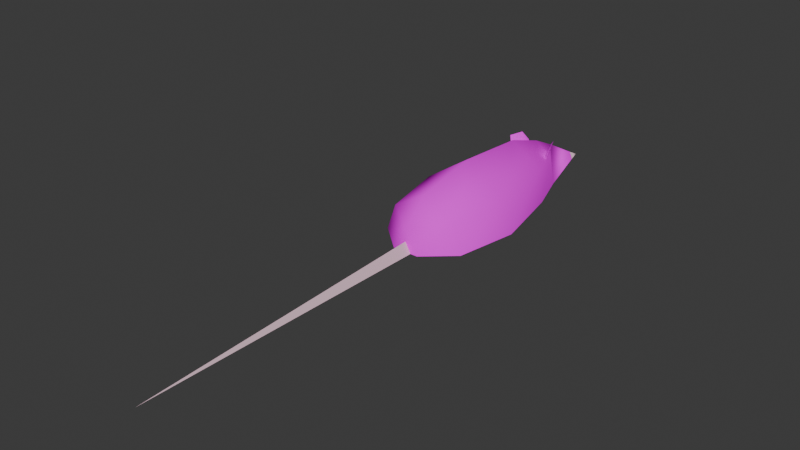 # Source: rat.blend  (saved by Blender 4.2.66; exported with 4.5.12 LTS)
import bpy
from mathutils import Matrix  # noqa: F401  (used for matrix-valued properties, if any)

bpy.ops.wm.read_factory_settings(use_empty=True)
scene = bpy.context.scene
scene.name = 'Scene'

# ---- collections
col_collection = bpy.data.collections.new('Collection'); scene.collection.children.link(col_collection)

# ---- images (referenced by path relative to the original .blend; pixels are not part of the script)
import os
ASSET_DIR = os.environ.get("B2B_ASSET_DIR", "")  # directory of the original .blend (textures are referenced by path, not embedded)
HERE = os.path.dirname(os.path.abspath(__file__))  # packed textures are extracted next to this script under _unpacked/

def load_image(name, relpath, width, height, colorspace="sRGB"):
    """Load a texture the original file referenced (path relative to the .blend, or extracted next to this script)."""
    p = next((c for c in (os.path.join(HERE, relpath), os.path.join(ASSET_DIR, relpath)) if relpath and os.path.exists(c)), "")
    if p:
        img = bpy.data.images.load(p, check_existing=True)
        img.name = name
    else:  # same state as the original file: an image datablock whose file is absent (Cycles renders it pink)
        img = bpy.data.images.new(name, width, height)
        img.source = "FILE"
        img.filepath = "//" + (relpath or name)
    img.colorspace_settings.name = colorspace
    return img
img_fuz_jpg = load_image('fuz.jpg', 'ratfuz.jpg', 1024, 1024, 'sRGB')

# ---- materials (node trees are filled in below, after node groups)
mat_fur = bpy.data.materials.new('Fur')
mat_fleshy_bits = bpy.data.materials.new('fleshy bits')

# ---- node groups
ng_smooth_by_angle = bpy.data.node_groups.new('Smooth by Angle', 'GeometryNodeTree')
_s = ng_smooth_by_angle.interface.new_socket(name='Mesh', in_out='OUTPUT', socket_type='NodeSocketGeometry')
_s = ng_smooth_by_angle.interface.new_socket(name='Mesh', in_out='INPUT', socket_type='NodeSocketGeometry')
_s = ng_smooth_by_angle.interface.new_socket(name='Angle', in_out='INPUT', socket_type='NodeSocketFloat')
_s.subtype = 'ANGLE'
_s.default_value = 0.5236
_s.min_value = 0.0
_s.max_value = 3.142
_s.description = 'Maximum face angle for smooth edges'
_s = ng_smooth_by_angle.interface.new_socket(name='Ignore Sharpness', in_out='INPUT', socket_type='NodeSocketBool')
_s.force_non_field = True
ng_smooth_by_angle.description = 'Set the sharpness of mesh edges based on the angle between the neighboring faces'
ng_smooth_by_angle.is_modifier = True
_N = ng_smooth_by_angle.nodes; _L = ng_smooth_by_angle.links
n0 = _N.new('GeometryNodeSetShadeSmooth'); n0.name = 'Set Shade Smooth'; n0.location = (120, -80)
n0.domain = 'EDGE'
n1 = _N.new('GeometryNodeSetShadeSmooth'); n1.name = 'Set Shade Smooth.001'; n1.location = (300, -80)
n2 = _N.new('NodeGroupOutput'); n2.name = 'Group Output'; n2.location = (480, -80)
n3 = _N.new('GeometryNodeInputMeshEdgeAngle'); n3.name = 'Edge Angle'; n3.location = (-440, -240)
n4 = _N.new('NodeGroupInput'); n4.name = 'Group Input'; n4.location = (-80, -80)
n5 = _N.new('GeometryNodeInputEdgeSmooth'); n5.name = 'Is Edge Smooth'; n5.location = (-260, -120)
n6 = _N.new('GeometryNodeInputShadeSmooth'); n6.name = 'Is Shade Smooth'; n6.location = (-440, -397)
n7 = _N.new('FunctionNodeCompare'); n7.name = 'Compare'; n7.location = (-260, -260)
n7.operation = 'LESS_EQUAL'
n7.inputs[6].default_value = (0.0, 0.0, 0.0, 0.0)
n7.inputs[7].default_value = (0.0, 0.0, 0.0, 0.0)
n8 = _N.new('FunctionNodeBooleanMath'); n8.name = 'Boolean Math.001'; n8.location = (-80, -260)
n9 = _N.new('NodeGroupInput'); n9.name = 'Group Input.001'; n9.location = (-440, -329)
n10 = _N.new('NodeGroupInput'); n10.name = 'Group Input.002'; n10.location = (-259, -189)
n11 = _N.new('FunctionNodeBooleanMath'); n11.name = 'Boolean Math'; n11.location = (-80, -149)
n11.operation = 'OR'
n12 = _N.new('FunctionNodeBooleanMath'); n12.name = 'Boolean Math.002'; n12.location = (-260, -380)
n12.operation = 'OR'
n13 = _N.new('NodeGroupInput'); n13.name = 'Group Input.003'; n13.location = (-440, -460)
_L.new(n3.outputs[0], n7.inputs[0])
_L.new(n1.outputs[0], n2.inputs[0])
_L.new(n9.outputs[1], n7.inputs[1])
_L.new(n7.outputs[0], n8.inputs[0])
_L.new(n4.outputs[0], n0.inputs[0])
_L.new(n0.outputs[0], n1.inputs[0])
_L.new(n8.outputs[0], n0.inputs[2])
_L.new(n10.outputs[2], n11.inputs[1])
_L.new(n5.outputs[0], n11.inputs[0])
_L.new(n11.outputs[0], n0.inputs[1])
_L.new(n13.outputs[2], n12.inputs[1])
_L.new(n6.outputs[0], n12.inputs[0])
_L.new(n12.outputs[0], n8.inputs[1])
n2.is_active_output = True

# ---- material node trees
mat_fur.use_nodes = True; mat_fur.node_tree.nodes.clear()
_N = mat_fur.node_tree.nodes; _L = mat_fur.node_tree.links
n0 = _N.new('ShaderNodeBsdfPrincipled'); n0.name = 'Principled BSDF'; n0.location = (10, 300)
n0.inputs[2].default_value = 1.0
n0.inputs[3].default_value = 1.0
n1 = _N.new('ShaderNodeOutputMaterial'); n1.name = 'Material Output'; n1.location = (300, 300)
n2 = _N.new('ShaderNodeTexImage'); n2.name = 'Image Texture'; n2.location = (-395, 233)
n2.image = img_fuz_jpg
_L.new(n0.outputs[0], n1.inputs[0])
_L.new(n2.outputs[0], n0.inputs[0])
n1.is_active_output = True
mat_fleshy_bits.use_nodes = True; mat_fleshy_bits.node_tree.nodes.clear()
_N = mat_fleshy_bits.node_tree.nodes; _L = mat_fleshy_bits.node_tree.links
n0 = _N.new('ShaderNodeBsdfPrincipled'); n0.name = 'Principled BSDF'; n0.location = (10, 300)
n0.inputs[0].default_value = (0.8003, 0.548, 0.6397, 1.0)
n0.inputs[2].default_value = 1.0
n0.inputs[3].default_value = 1.0
n1 = _N.new('ShaderNodeOutputMaterial'); n1.name = 'Material Output'; n1.location = (300, 300)
_L.new(n0.outputs[0], n1.inputs[0])
n1.is_active_output = True

# ---- world
world_world = bpy.data.worlds.new('World'); scene.world = world_world
world_world.use_nodes = True; world_world.node_tree.nodes.clear()
_N = world_world.node_tree.nodes; _L = world_world.node_tree.links
n0 = _N.new('ShaderNodeOutputWorld'); n0.name = 'World Output'; n0.location = (300, 300)
n1 = _N.new('ShaderNodeBackground'); n1.name = 'Background'; n1.location = (10, 300)
n1.inputs[0].default_value = (0.05088, 0.05088, 0.05088, 1.0)
_L.new(n1.outputs[0], n0.inputs[0])
n0.is_active_output = True
world_world.color = (0.05088, 0.05088, 0.05088)
world_world.sun_shadow_jitter_overblur = 0.0

# ---- meshes
me_plane = bpy.data.meshes.new('Plane')
me_plane.from_pydata([(0.7102, 3.104e-08, 0.0), (0.5, 1.0, 0.0), (-0.7102, -3.104e-08, 0.0), (-0.5, 1.0, 0.0), (0.3026, 1.571, 0.0), (-0.3026, 1.571, 0.0), (0.5642, -0.8393, 0.0), (-0.5642, -0.8393, 0.0), (0.1789, -1.182, 0.0), (-0.1789, -1.182, 0.0), (-4.831e-10, 2.629, 1.222e-09), (0.5842, 2.554e-08, 0.4009), (0.4311, 1.0, 0.4247), (-0.5842, -2.554e-08, 0.4009), (-0.4311, 1.0, 0.4247), (0.2317, 1.571, 0.3705), (-0.2317, 1.571, 0.3705), (0.4416, -0.8393, 0.3598), (-0.4416, -0.8393, 0.3598), (3.677e-08, -1.182, 0.2991), (1.303e-15, -2.98e-08, 0.798), (1.589e-08, 1.0, 0.7364), (-9.059e-09, 1.571, 0.5462), (-2.292e-08, -0.8393, 0.6235), (-5.479e-08, 1.935, 0.3705), (4.142e-16, -1.182, 0.1398), (0.07794, -1.182, -0.0002442), (-0.07794, -1.182, -0.0002442), (-4.441e-16, -5.19, 0.0), (0.05163, 2.443, 5.645e-10), (-0.05163, 2.443, 5.645e-10), (-3.751e-08, 2.46, 0.08696), (-4.831e-10, 2.629, 1.222e-09), (9.661e-10, 2.629, -2.503e-09), (-0.2908, 1.399, 0.4649), (-0.2423, 1.422, 0.3487), (-0.1815, 1.662, 0.4872), (-0.148, 1.649, 0.368), (-0.3232, 1.422, 0.5866), (-0.2502, 1.597, 0.6015), (-0.272, 1.446, 0.4714), (-0.2422, 1.443, 0.3758), (-0.1672, 1.625, 0.3939), (-0.1971, 1.614, 0.4714), (-0.2455, 1.569, 0.5518), (-0.2911, 1.459, 0.5425), (-0.2495, 1.438, 0.491), (-0.1922, 1.585, 0.5124), (-0.215, 1.44, 0.3585), (-0.142, 1.615, 0.3734), (0.2908, 1.399, 0.4649), (0.2423, 1.422, 0.3487), (0.1815, 1.662, 0.4872), (0.148, 1.649, 0.368), (0.3232, 1.422, 0.5866), (0.2502, 1.597, 0.6015), (0.272, 1.446, 0.4714), (0.2422, 1.443, 0.3758), (0.1672, 1.625, 0.3939), (0.1971, 1.614, 0.4714), (0.2455, 1.569, 0.5518), (0.2911, 1.459, 0.5425), (0.2495, 1.438, 0.491), (0.1922, 1.585, 0.5124), (0.215, 1.44, 0.3585), (0.142, 1.615, 0.3734)], [], [(9, 8, 19), (3, 2, 13, 14), (5, 3, 14, 16), (16, 24, 31, 30, 5), (19, 17, 23), (12, 15, 22, 21), (11, 12, 21, 20), (13, 18, 23, 20), (7, 9, 19, 18), (0, 1, 12, 11), (2, 7, 18, 13), (1, 4, 15, 12), (8, 6, 17, 19), (6, 0, 11, 17), (17, 11, 20, 23), (16, 14, 21, 22), (14, 13, 20, 21), (18, 19, 23), (5, 30, 29, 4), (10, 32, 33), (16, 22, 24), (24, 22, 15), (5, 4, 1, 3), (0, 2, 3, 1), (2, 0, 6, 7), (8, 9, 7, 6), (25, 28, 26), (25, 26, 27), (26, 28, 27), (27, 28, 25), (30, 31, 33, 32), (15, 4, 29, 31, 24), (29, 30, 32, 10), (31, 29, 10, 33), (31, 30, 29), (40, 43, 42, 41), (40, 45, 44, 43), (41, 35, 34, 40), (42, 37, 35, 41), (43, 36, 37, 42), (45, 38, 39, 44), (44, 39, 36, 43), (40, 34, 38, 45), (38, 46, 47, 39), (46, 48, 49, 47), (39, 47, 36), (37, 36, 47, 49), (38, 34, 46), (34, 35, 48, 46), (35, 37, 49, 48), (56, 57, 58, 59), (56, 59, 60, 61), (57, 56, 50, 51), (58, 57, 51, 53), (59, 58, 53, 52), (61, 60, 55, 54), (60, 59, 52, 55), (56, 61, 54, 50), (54, 55, 63, 62), (62, 63, 65, 64), (55, 52, 63), (53, 65, 63, 52), (54, 62, 50), (50, 62, 64, 51), (51, 64, 65, 53)])
me_plane.polygons.foreach_set('use_smooth', [True] * 65)
me_plane.polygons.foreach_set('material_index', [0, 0, 0, 0, 0, 0, 0, 0, 0, 0, 0, 0, 0, 0, 0, 0, 0, 0, 0, 0, 0, 0, 0, 0, 0, 0, 1, 1, 1, 1, 1, 0, 1, 1, 0, 1, 1, 0, 0, 0, 0, 0, 0, 0, 0, 0, 0, 0, 0, 0, 1, 1, 0, 0, 0, 0, 0, 0, 0, 0, 0, 0, 0, 0, 0])
_uv = me_plane.uv_layers.new(name='UVMap')
_uv.uv.foreach_set('vector', [0.1176, 0.1856, 0.1492, 0.08395, 0.1759, 0.1646, 0.4046, 0.5696, 0.2409, 0.4827, 0.2761, 0.3987, 0.4194, 0.464, 0.5162, 0.5779, 0.4046, 0.5696, 0.4194, 0.464, 0.5152, 0.477, 0.5152, 0.477, 0.5885, 0.4533, 0.6875, 0.5226, 0.6842, 0.5501, 0.5162, 0.5779, 0.1759, 0.1646, 0.2419, 0.1045, 0.2288, 0.2016, 0.4854, 0.2521, 0.5535, 0.3538, 0.5261, 0.4096, 0.4466, 0.354, 0.3599, 0.1292, 0.4854, 0.2521, 0.4466, 0.354, 0.3245, 0.2685, 0.2761, 0.3987, 0.1876, 0.279, 0.2288, 0.2016, 0.3245, 0.2685, 0.1358, 0.3329, 0.1176, 0.1856, 0.1759, 0.1646, 0.1876, 0.279, 0.3802, 0.03487, 0.5298, 0.1672, 0.4854, 0.2521, 0.3599, 0.1292, 0.2409, 0.4827, 0.1358, 0.3329, 0.1876, 0.279, 0.2761, 0.3987, 0.5298, 0.1672, 0.6057, 0.2901, 0.5535, 0.3538, 0.4854, 0.2521, 0.1492, 0.08395, 0.2362, 0.01027, 0.2419, 0.1045, 0.1759, 0.1646, 0.2362, 0.01027, 0.3802, 0.03487, 0.3599, 0.1292, 0.2419, 0.1045, 0.2419, 0.1045, 0.3599, 0.1292, 0.3245, 0.2685, 0.2288, 0.2016, 0.5152, 0.477, 0.4194, 0.464, 0.4466, 0.354, 0.5261, 0.4096, 0.4194, 0.464, 0.2761, 0.3987, 0.3245, 0.2685, 0.4466, 0.354, 0.1876, 0.279, 0.1759, 0.1646, 0.2288, 0.2016, 0.4993, 0.7846, 0.5973, 0.9338, 0.5895, 0.9546, 0.4536, 0.9064, 0.3954, 0.9537, 0.3954, 0.9537, 0.3954, 0.9537, 0.5152, 0.477, 0.5261, 0.4096, 0.5885, 0.4533, 0.5885, 0.4533, 0.5261, 0.4096, 0.5535, 0.3538, 0.4993, 0.7846, 0.4536, 0.9064, 0.3621, 0.8815, 0.4376, 0.6802, 0.2121, 0.8106, 0.3193, 0.5247, 0.4376, 0.6802, 0.3621, 0.8815, 0.3193, 0.5247, 0.2121, 0.8106, 0.1105, 0.6862, 0.1957, 0.4591, 0.09361, 0.5698, 0.1206, 0.4978, 0.1957, 0.4591, 0.1105, 0.6862, 0.3742, 0.897, 0.3607, 0.8976, 0.3537, 0.8862, 0.3345, 0.876, 0.3294, 0.898, 0.351, 0.8971, 0.3537, 0.8862, 0.3607, 0.8976, 0.3542, 0.9095, 0.3542, 0.9095, 0.3607, 0.8976, 0.3742, 0.897, 0.3647, 0.9376, 0.375, 0.9169, 0.3954, 0.9537, 0.3954, 0.9537, 0.5535, 0.3538, 0.6057, 0.2901, 0.6994, 0.5011, 0.6875, 0.5226, 0.5885, 0.4533, 0.3954, 0.9539, 0.3954, 0.9539, 0.3954, 0.9537, 0.3954, 0.9537, 0.375, 0.9169, 0.4072, 0.9145, 0.3954, 0.9537, 0.3954, 0.9537, 0.3195, 0.868, 0.3344, 0.8759, 0.3223, 0.8913, 0.7735, 0.2512, 0.7955, 0.211, 0.8099, 0.2206, 0.7892, 0.267, 0.7735, 0.2512, 0.7632, 0.2369, 0.7759, 0.2093, 0.7955, 0.211, 0.7892, 0.267, 0.7911, 0.2761, 0.7685, 0.2635, 0.7735, 0.2512, 0.8099, 0.2206, 0.8174, 0.2189, 0.7911, 0.2761, 0.7892, 0.267, 0.7955, 0.211, 0.799, 0.1972, 0.8174, 0.2189, 0.8099, 0.2206, 0.7632, 0.2369, 0.7508, 0.239, 0.7712, 0.1947, 0.7759, 0.2093, 0.7759, 0.2093, 0.7712, 0.1947, 0.799, 0.1972, 0.7955, 0.211, 0.7735, 0.2512, 0.7685, 0.2635, 0.7508, 0.239, 0.7632, 0.2369, 0.7544, 0.351, 0.7414, 0.3195, 0.7606, 0.2846, 0.7788, 0.3028, 0.7414, 0.3195, 0.7245, 0.2941, 0.7413, 0.2571, 0.7606, 0.2846, 0.7788, 0.3028, 0.7606, 0.2846, 0.7651, 0.2604, 0.7418, 0.2474, 0.7651, 0.2604, 0.7606, 0.2846, 0.7413, 0.2571, 0.7544, 0.351, 0.7309, 0.3307, 0.7414, 0.3195, 0.7309, 0.3307, 0.7188, 0.2976, 0.7245, 0.2941, 0.7414, 0.3195, 0.7188, 0.2976, 0.7418, 0.2474, 0.7413, 0.2571, 0.7245, 0.2941, 0.8046, 0.1852, 0.7892, 0.1688, 0.8107, 0.1233, 0.8218, 0.1401, 0.8046, 0.1852, 0.8218, 0.1401, 0.8299, 0.1669, 0.8172, 0.1946, 0.7892, 0.1688, 0.8046, 0.1852, 0.7987, 0.1966, 0.7828, 0.1694, 0.8107, 0.1233, 0.7892, 0.1688, 0.7828, 0.1694, 0.8091, 0.1121, 0.8218, 0.1401, 0.8107, 0.1233, 0.8091, 0.1121, 0.8292, 0.1303, 0.8172, 0.1946, 0.8299, 0.1669, 0.8406, 0.1683, 0.8203, 0.2126, 0.8299, 0.1669, 0.8218, 0.1401, 0.8292, 0.1303, 0.8406, 0.1683, 0.8046, 0.1852, 0.8172, 0.1946, 0.8203, 0.2126, 0.7987, 0.1966, 0.6821, 0.3823, 0.7035, 0.3309, 0.7213, 0.35, 0.7063, 0.3892, 0.7063, 0.3892, 0.7213, 0.35, 0.7453, 0.3673, 0.7282, 0.4039, 0.7035, 0.3309, 0.7347, 0.335, 0.7213, 0.35, 0.7511, 0.3631, 0.7453, 0.3673, 0.7213, 0.35, 0.7347, 0.335, 0.6821, 0.3823, 0.7063, 0.3892, 0.7031, 0.4079, 0.7031, 0.4079, 0.7063, 0.3892, 0.7282, 0.4039, 0.7281, 0.4132, 0.7281, 0.4132, 0.7282, 0.4039, 0.7453, 0.3673, 0.7511, 0.3631])
me_plane.materials.append(mat_fur)
me_plane.materials.append(mat_fleshy_bits)
me_plane.use_mirror_x = True
me_plane.update()

# ---- objects
ob_rat = bpy.data.objects.new('rat', me_plane)

# ---- transforms, parenting, visibility, modifiers, constraints
ob_rat.location = (0.0, 0.0, 0.0)
ob_rat.scale = (0.2, 0.2, 0.2)
ob_rat.use_mesh_mirror_x = True
_m = ob_rat.modifiers.new('Smooth by Angle', 'NODES')
_m.node_group = ng_smooth_by_angle
_gi = [s.identifier for s in ng_smooth_by_angle.interface.items_tree if s.item_type == 'SOCKET' and s.in_out == 'INPUT']
_m[_gi[1]] = 1.484  # Angle
_m.use_pin_to_last = True
_m.show_group_selector = False

# ---- collection membership
col_collection.objects.link(ob_rat)

# ---- scene / render settings (as saved in the file)
scene.frame_start = 1; scene.frame_end = 250; scene.frame_set(1)
scene.render.engine = 'BLENDER_EEVEE_NEXT'
bpy.context.view_layer.update()

# ---- added for rendering (the .blend has no active camera and no usable light): camera, sun
cam_auto = bpy.data.cameras.new('AutoCamera')
cam_auto.lens = 50.0
cam_auto.sensor_width = 36.0
cam_auto.clip_end = 1000.0
ob_auto_camera = bpy.data.objects.new('AutoCamera', cam_auto)
scene.collection.objects.link(ob_auto_camera)
ob_auto_camera.location = (1.47798, -2.02966, 1.26216)
ob_auto_camera.rotation_euler = (1.09748, -7.21219e-08, 0.694738)
scene.camera = ob_auto_camera
light_auto_sun = bpy.data.lights.new('AutoSun', 'SUN')
light_auto_sun.energy = 3.0
light_auto_sun.angle = 0.0523599
ob_auto_sun = bpy.data.objects.new('AutoSun', light_auto_sun)
scene.collection.objects.link(ob_auto_sun)
ob_auto_sun.rotation_euler = (0.872665, 0.174533, 0.523599)
bpy.context.view_layer.update()
